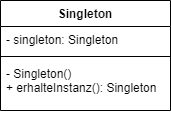

The diagram above was exported from draw.io. Its source (the exported page's mxGraphModel, read from the mxfile embedded in the PNG):
<mxGraphModel dx="1422" dy="762" grid="1" gridSize="10" guides="1" tooltips="1" connect="1" arrows="1" fold="1" page="1" pageScale="1" pageWidth="827" pageHeight="1169" math="0" shadow="0">
  <root>
    <mxCell id="0" />
    <mxCell id="1" parent="0" />
    <mxCell id="zVV5nsAMLBCXHyFpuyGW-1" value="Singleton" style="swimlane;fontStyle=1;align=center;verticalAlign=top;childLayout=stackLayout;horizontal=1;startSize=26;horizontalStack=0;resizeParent=1;resizeParentMax=0;resizeLast=0;collapsible=1;marginBottom=0;" vertex="1" parent="1">
      <mxGeometry x="330" y="350" width="170" height="110" as="geometry" />
    </mxCell>
    <mxCell id="zVV5nsAMLBCXHyFpuyGW-2" value="- singleton: Singleton" style="text;strokeColor=none;fillColor=none;align=left;verticalAlign=top;spacingLeft=4;spacingRight=4;overflow=hidden;rotatable=0;points=[[0,0.5],[1,0.5]];portConstraint=eastwest;" vertex="1" parent="zVV5nsAMLBCXHyFpuyGW-1">
      <mxGeometry y="26" width="170" height="26" as="geometry" />
    </mxCell>
    <mxCell id="zVV5nsAMLBCXHyFpuyGW-3" value="" style="line;strokeWidth=1;fillColor=none;align=left;verticalAlign=middle;spacingTop=-1;spacingLeft=3;spacingRight=3;rotatable=0;labelPosition=right;points=[];portConstraint=eastwest;" vertex="1" parent="zVV5nsAMLBCXHyFpuyGW-1">
      <mxGeometry y="52" width="170" height="8" as="geometry" />
    </mxCell>
    <mxCell id="zVV5nsAMLBCXHyFpuyGW-4" value="- Singleton()&#10;+ erhalteInstanz(): Singleton" style="text;strokeColor=none;fillColor=none;align=left;verticalAlign=top;spacingLeft=4;spacingRight=4;overflow=hidden;rotatable=0;points=[[0,0.5],[1,0.5]];portConstraint=eastwest;" vertex="1" parent="zVV5nsAMLBCXHyFpuyGW-1">
      <mxGeometry y="60" width="170" height="50" as="geometry" />
    </mxCell>
  </root>
</mxGraphModel>